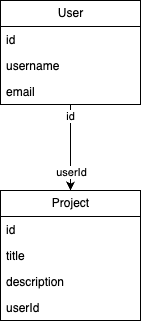

The diagram above was exported from draw.io. Its source (the exported page's mxGraphModel, read from the mxfile embedded in the PNG):
<mxGraphModel dx="607" dy="321" grid="1" gridSize="10" guides="1" tooltips="1" connect="1" arrows="1" fold="1" page="1" pageScale="1" pageWidth="827" pageHeight="1169" math="0" shadow="0">
  <root>
    <mxCell id="0" />
    <mxCell id="1" parent="0" />
    <mxCell id="11" style="edgeStyle=none;html=1;entryX=0.5;entryY=0;entryDx=0;entryDy=0;" edge="1" parent="1" source="2" target="6">
      <mxGeometry relative="1" as="geometry" />
    </mxCell>
    <mxCell id="13" value="id" style="edgeLabel;html=1;align=center;verticalAlign=middle;resizable=0;points=[];" vertex="1" connectable="0" parent="11">
      <mxGeometry x="-0.7499" y="-1" relative="1" as="geometry">
        <mxPoint as="offset" />
      </mxGeometry>
    </mxCell>
    <mxCell id="14" value="userId" style="edgeLabel;html=1;align=center;verticalAlign=middle;resizable=0;points=[];" vertex="1" connectable="0" parent="11">
      <mxGeometry x="0.5524" relative="1" as="geometry">
        <mxPoint as="offset" />
      </mxGeometry>
    </mxCell>
    <mxCell id="2" value="User" style="swimlane;fontStyle=0;childLayout=stackLayout;horizontal=1;startSize=26;fillColor=none;horizontalStack=0;resizeParent=1;resizeParentMax=0;resizeLast=0;collapsible=1;marginBottom=0;html=1;" parent="1" vertex="1">
      <mxGeometry x="80" y="280" width="140" height="104" as="geometry" />
    </mxCell>
    <mxCell id="3" value="id" style="text;strokeColor=none;fillColor=none;align=left;verticalAlign=top;spacingLeft=4;spacingRight=4;overflow=hidden;rotatable=0;points=[[0,0.5],[1,0.5]];portConstraint=eastwest;whiteSpace=wrap;html=1;" parent="2" vertex="1">
      <mxGeometry y="26" width="140" height="26" as="geometry" />
    </mxCell>
    <mxCell id="4" value="username" style="text;strokeColor=none;fillColor=none;align=left;verticalAlign=top;spacingLeft=4;spacingRight=4;overflow=hidden;rotatable=0;points=[[0,0.5],[1,0.5]];portConstraint=eastwest;whiteSpace=wrap;html=1;" parent="2" vertex="1">
      <mxGeometry y="52" width="140" height="26" as="geometry" />
    </mxCell>
    <mxCell id="5" value="email" style="text;strokeColor=none;fillColor=none;align=left;verticalAlign=top;spacingLeft=4;spacingRight=4;overflow=hidden;rotatable=0;points=[[0,0.5],[1,0.5]];portConstraint=eastwest;whiteSpace=wrap;html=1;" parent="2" vertex="1">
      <mxGeometry y="78" width="140" height="26" as="geometry" />
    </mxCell>
    <mxCell id="6" value="Project" style="swimlane;fontStyle=0;childLayout=stackLayout;horizontal=1;startSize=26;fillColor=none;horizontalStack=0;resizeParent=1;resizeParentMax=0;resizeLast=0;collapsible=1;marginBottom=0;html=1;" parent="1" vertex="1">
      <mxGeometry x="80" y="470" width="140" height="130" as="geometry" />
    </mxCell>
    <mxCell id="7" value="id" style="text;strokeColor=none;fillColor=none;align=left;verticalAlign=top;spacingLeft=4;spacingRight=4;overflow=hidden;rotatable=0;points=[[0,0.5],[1,0.5]];portConstraint=eastwest;whiteSpace=wrap;html=1;" parent="6" vertex="1">
      <mxGeometry y="26" width="140" height="26" as="geometry" />
    </mxCell>
    <mxCell id="8" value="title" style="text;strokeColor=none;fillColor=none;align=left;verticalAlign=top;spacingLeft=4;spacingRight=4;overflow=hidden;rotatable=0;points=[[0,0.5],[1,0.5]];portConstraint=eastwest;whiteSpace=wrap;html=1;" parent="6" vertex="1">
      <mxGeometry y="52" width="140" height="26" as="geometry" />
    </mxCell>
    <mxCell id="9" value="description" style="text;strokeColor=none;fillColor=none;align=left;verticalAlign=top;spacingLeft=4;spacingRight=4;overflow=hidden;rotatable=0;points=[[0,0.5],[1,0.5]];portConstraint=eastwest;whiteSpace=wrap;html=1;" parent="6" vertex="1">
      <mxGeometry y="78" width="140" height="26" as="geometry" />
    </mxCell>
    <mxCell id="10" value="userId" style="text;strokeColor=none;fillColor=none;align=left;verticalAlign=top;spacingLeft=4;spacingRight=4;overflow=hidden;rotatable=0;points=[[0,0.5],[1,0.5]];portConstraint=eastwest;whiteSpace=wrap;html=1;" parent="6" vertex="1">
      <mxGeometry y="104" width="140" height="26" as="geometry" />
    </mxCell>
  </root>
</mxGraphModel>